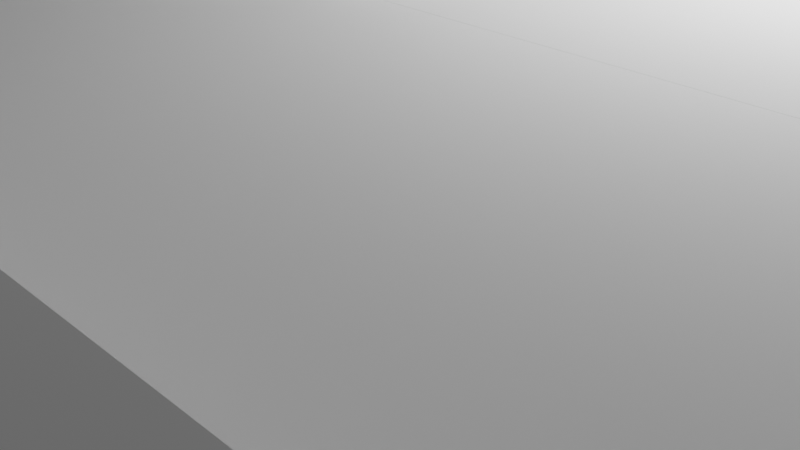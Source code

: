 # Source: M_Batarang.blend  (saved by Blender 2.90.8; exported with 4.5.12 LTS)
import bpy
from mathutils import Matrix  # noqa: F401  (used for matrix-valued properties, if any)

bpy.ops.wm.read_factory_settings(use_empty=True)
scene = bpy.context.scene
scene.name = 'Scene'

# ---- collections
col_collection = bpy.data.collections.new('Collection'); scene.collection.children.link(col_collection)

# ---- materials (node trees are filled in below, after node groups)
mat_material = bpy.data.materials.new('Material')
mat_material.alpha_threshold = 0.0
mat_material.use_transparent_shadow = False
mat_material.line_color = (0.0, 0.0, 0.0, 1.0)

# ---- material node trees
mat_material.use_nodes = True; mat_material.node_tree.nodes.clear()
_N = mat_material.node_tree.nodes; _L = mat_material.node_tree.links
n0 = _N.new('ShaderNodeOutputMaterial'); n0.name = 'Material Output'; n0.location = (300, 300)
n1 = _N.new('ShaderNodeBsdfPrincipled'); n1.name = 'Principled BSDF'; n1.location = (10, 300)
n1.distribution = 'GGX'
n1.subsurface_method = 'BURLEY'
n1.inputs[2].default_value = 0.4
n1.inputs[3].default_value = 1.45
n1.inputs[27].default_value = (0.0, 0.0, 0.0, 1.0)
n1.inputs[28].default_value = 1.0
_L.new(n1.outputs[0], n0.inputs[0])
n0.is_active_output = True

# ---- world
world_world = bpy.data.worlds.new('World'); scene.world = world_world
world_world.use_nodes = True; world_world.node_tree.nodes.clear()
_N = world_world.node_tree.nodes; _L = world_world.node_tree.links
n0 = _N.new('ShaderNodeOutputWorld'); n0.name = 'World Output'; n0.location = (300, 300)
n1 = _N.new('ShaderNodeBackground'); n1.name = 'Background'; n1.location = (10, 300)
n1.inputs[0].default_value = (0.05088, 0.05088, 0.05088, 1.0)
_L.new(n1.outputs[0], n0.inputs[0])
n0.is_active_output = True
world_world.color = (0.05088, 0.05088, 0.05088)
world_world.use_sun_shadow = False
world_world.sun_shadow_jitter_overblur = 0.0

# ---- cameras
cam_camera = bpy.data.cameras.new('Camera')
cam_camera.clip_end = 100.0
cam_camera.ortho_scale = 7.314

# ---- lights
light_light = bpy.data.lights.new('Light', 'POINT')
light_light.transmission_factor = 0.0
light_light.energy = 1000.0
light_light.shadow_soft_size = 0.1
light_light.shadow_maximum_resolution = 0.006
light_light.use_absolute_resolution = True

# ---- meshes
me_cube = bpy.data.meshes.new('Cube')
me_cube.from_pydata([(1.0, 1.0, 1.0), (1.0, 1.0, -1.0), (1.0, -1.0, 1.0), (1.0, -1.0, -1.0), (-1.0, 1.0, 1.0), (-1.0, 1.0, -1.0), (-1.0, -1.0, 1.0), (-1.0, -1.0, -1.0)], [], [(0, 4, 6, 2), (3, 2, 6, 7), (7, 6, 4, 5), (5, 1, 3, 7), (1, 0, 2, 3), (5, 4, 0, 1)])
_uv = me_cube.uv_layers.new(name='UVMap')
_uv.uv.foreach_set('vector', [0.625, 0.5, 0.875, 0.5, 0.875, 0.75, 0.625, 0.75, 0.375, 0.75, 0.625, 0.75, 0.625, 1.0, 0.375, 1.0, 0.375, 0.0, 0.625, 0.0, 0.625, 0.25, 0.375, 0.25, 0.125, 0.5, 0.375, 0.5, 0.375, 0.75, 0.125, 0.75, 0.375, 0.5, 0.625, 0.5, 0.625, 0.75, 0.375, 0.75, 0.375, 0.25, 0.625, 0.25, 0.625, 0.5, 0.375, 0.5])
me_cube.materials.append(mat_material)
me_cube.use_remesh_preserve_volume = False
me_cube.use_remesh_preserve_attributes = False
me_cube.use_mirror_vertex_groups = False
me_cube.update()
me_batarang_3 = bpy.data.meshes.new('Batarang-3')
me_batarang_3.from_pydata([(-10.13, 3.405, 0.0), (-10.06, -2.0, 0.0), (-15.12, 1.663, 0.0), (-10.42, 10.47, 0.0), (8.15, 15.38, 0.0), (-10.13, 8.374, 0.0), (-19.09, 54.74, 0.0), (-17.01, 51.17, 0.0), (-25.13, 32.77, 0.0), (24.94, -2.0, 0.0), (24.33, -1.584, 0.0), (25.0, -1.961, 0.0), (-21.05, 19.83, 0.0), (-23.43, 19.42, 0.0), (-25.11, 68.45, 0.015), (-25.13, 68.49, 0.0), (14.37, -10.07, 0.0), (-10.06, -7.408, 0.0), (16.14, -8.333, 0.0), (18.57, -6.302, 0.0), (9.742, -16.26, 0.0), (8.214, -19.39, 0.0), (-10.06, -12.38, 0.0), (25.06, -2.042, 0.0), (24.4, -2.419, 0.0), (25.0, -2.003, 0.0), (-19.42, -23.94, 1.495), (-19.34, -23.94, 0.0), (-20.99, -23.83, 0.0), (-25.13, 18.98, 0.0), (-22.06, -23.69, 3.0), (-25.06, -22.99, 0.0), (-22.06, -32.77, 3.0), (-20.87, -23.85, 3.0), (-19.57, -23.93, 3.0), (-23.67, 64.63, 0.0), (5.233, 33.89, 0.0), (5.216, 33.12, 0.0), (1.598, 36.21, 0.0), (5.323, -38.65, 0.0), (5.297, -37.89, 0.0), (2.275, -36.95, 3.0), (5.358, -39.42, 0.001), (5.358, -39.42, 0.0), (5.28, -37.12, 0.0), (5.294, 35.42, 0.0), (5.259, 34.65, 0.0), (3.903, 35.66, 0.0), (5.272, -36.36, 0.0), (5.302, -34.09, 2.41e-14), (-22.13, 60.96, 0.0), (-22.53, 61.88, 0.0), (3.967, -39.66, 0.0), (1.662, -40.21, 0.0), (2.912, -38.78, 1.078), (0.498, -37.41, 3.0), (-16.95, -55.17, 0.0), (-19.02, -58.74, 0.0), (-25.06, -49.15, 0.0), (-16.23, -54.06, 0.0), (-15.67, -53.24, 0.0), (-12.78, -49.49, 0.0), (-23.6, -68.64, 0.0), (-25.06, -72.5, 0.0), (-11.45, -43.9, 3.0), (-12.58, -44.93, 3.0), (-10.82, -47.41, 0.0), (-22.47, -65.89, 0.0), (-22.86, -66.82, 0.0), (-23.24, -67.75, 0.0), (-8.097, -45.03, 0.0), (-8.105, -43.12, 1.547), (-6.723, -44.04, 0.0), (-3.066, -38.66, 3.0), (-4.83, -42.87, 0.0), (-3.242, -42.03, 0.0), (-6.573, -40.4, 3.0), (-0.405, -39.76, 1.031), (-0.322, -40.82, 0.0), (-22.13, 54.06, 3.0), (-22.13, 32.77, 3.0), (-21.57, 53.02, 3.0), (-1.53, -38.07, 3.0), (-1.481, -41.26, 0.0), (-19.68, 49.78, 3.0), (-15.17, 43.58, 3.0), (-14.47, 42.79, 3.0), (-9.073, -42.02, 3.0), (-12.65, 40.93, 3.0), (-6.637, 36.4, 3.0), (-14.62, 18.67, 3.0), (-3.13, 34.66, 3.0), (-9.137, 38.02, 3.0), (-15.99, 19.38, 3.0), (-22.06, -64.96, 0.0), (-23.0, -62.05, 2.061), (-11.51, 39.9, 3.0), (-17.63, 19.81, 3.0), (-18.38, 47.79, 3.0), (-16.77, 45.56, 3.0), (-22.06, -58.06, 3.0), (-20.51, -57.93, 1.688), (-19.69, -59.99, 0.0), (-1.594, 34.07, 3.0), (-13.36, 17.58, 3.0), (0.434, 33.41, 3.0), (2.211, 32.95, 3.0), (2.333, 28.17, 3.0), (3.07, 22.11, 3.0), (2.601, 25.23, 3.0), (-12.77, 16.86, 3.0), (-11.98, 15.55, 3.0), (-21.51, -57.02, 3.0), (-10.13, 8.374, 3.0), (-10.13, 3.405, 3.0), (6.99, 10.91, 3.0), (-15.52, -51.01, 1.189), (-16.77, -2.003, 0.0), (20.75, -4.703, 0.0), (-16.71, -49.56, 3.0), (-18.31, -51.79, 3.0), (-19.62, -53.79, 3.0), (-10.74, -16.32, 0.0), (-10.36, -14.48, 0.0), (6.937, -23.03, 0.0), (6.501, -24.68, 0.0), (-11.27, -18.07, 0.0), (-12.26, -20.18, 0.0), (-11.77, -19.25, 0.0), (5.982, -27.24, 0.0), (5.605, -29.89, 0.0), (-16.15, 0.339, 0.0), (11.42, -13.61, 0.0), (-16.09, -4.342, 0.0), (-16.53, -3.525, 0.0), (-15.1, -47.59, 3.0), (-23.31, 63.74, 0.0), (-25.05, -72.46, 0.015), (-22.92, 62.81, 0.0), (-14.4, -46.8, 3.0), (-19.75, 55.99, 0.0), (-15.74, 49.24, 0.0), (-16.29, 50.05, 0.0), (-24.14, -67.47, 0.921), (-10.89, 43.4, 0.0), (-8.161, 41.03, 0.0), (-15.06, -5.666, 0.0), (8.454, 8.533, 3.0), (-10.06, -2.0, 3.0), (10.32, 6.037, 3.0), (6.041, 12.78, 3.0), (3.644, 19.47, 3.0), (3.384, 20.55, 3.0), (4.467, 16.68, 3.0), (-10.61, 11.48, 3.0), (-16.59, -0.478, 0.0), (-20.16, -7.408, 0.0), (-15.51, 19.18, 3.0), (-16.76, -0.929, 0.0), (-16.88, -1.548, 0.0), (-14.21, 18.37, 3.0), (-11.3, 13.96, 3.0), (-16.69, -3.074, 0.0), (-16.82, -2.455, 0.0), (-16.84, -2.0, 0.0), (-19.64, 19.93, 3.0), (-22.13, 19.69, 3.0), (-20.93, 19.85, 3.0), (-14.31, -22.5, 0.0), (-15.1, -23.0, 0.0), (-10.93, 12.81, 3.0), (-13.08, -21.33, 0.0), (-20.22, 3.405, 3.0), (-15.12, 1.663, 3.0), (-23.37, -23.42, 0.0), (-10.8, 12.32, 4.269e-14), (-11.34, 14.07, 0.0), (-11.83, 15.24, 0.0), (-12.32, 16.17, 0.0), (-20.22, 3.405, 0.0), (-0.386, 36.81, 0.0), (-13.14, 17.32, 0.0), (-1.545, 37.25, 0.0), (-3.306, 38.03, 0.0), (-15.17, 19.0, 0.0), (-4.894, 38.87, 0.0), (5.238, 30.09, 0.0), (5.208, 32.36, 0.0), (-6.787, 40.04, 0.0), (-16.52, 19.56, 0.0), (-14.38, 18.5, 0.0), (-12.85, 45.49, 0.0), (-15.95, 0.649, 3.0), (6.873, 19.03, 0.0), (5.918, 23.24, 0.0), (6.437, 20.68, 0.0), (5.541, 25.88, 0.0), (22.55, -2.0, 1.311), (25.0, -1.962, 0.002), (20.69, 0.7, 0.0), (25.0, -2.003, 0.001903), (22.61, -2.003, 1.311), (25.06, -2.041, 0.002), (18.51, 2.299, 0.0), (25.0, -2.003, 0.001809), (11.36, 9.611, 0.0), (14.31, 6.072, 0.0), (16.08, 4.33, 0.0), (9.678, 12.26, 0.0), (24.94, -2.0, 0.001903), (24.94, -2.0, 0.001809), (-18.55, 19.91, 0.0), (-19.41, 19.94, 0.0), (-17.12, 19.71, 0.0), (0.0, -2.003, 3.0), (19.98, -2.003, 2.684), (19.48, -2.003, 2.947), (19.39, -2.003, 3.0), (7.137, -18.99, 1.148), (7.054, -14.92, 3.0), (6.105, -16.78, 3.0), (8.783, -14.92, 1.5), (8.518, -12.54, 3.0), (-10.06, -12.38, 3.0), (-10.06, -7.408, 3.0), (-16.69, -0.716, 0.99), (-18.49, -23.91, 0.0), (-17.05, -23.72, 0.0), (-16.46, -23.56, 0.0), (-16.5, -0.269, 0.75), (-16.59, -0.478, 3.0), (-20.16, -7.408, 3.0), (-16.83, -1.232, 1.371), (-16.88, -1.492, 3.0), (-16.89, -2.0, 2.893), (-16.89, -2.0, 0.5811), (-16.91, -1.877, 0.656), (-16.9, -2.0, 0.6986), (-15.89, -4.652, 3.0), (-15.06, -5.666, 3.0), (14.68, 1.579, 3.0), (12.86, 3.249, 3.0), (3.708, -23.48, 3.0), (4.531, -20.68, 3.0), (-10.87, -16.81, 3.0), (-16.84, -2.126, 0.656), (-16.82, -2.003, 0.5811), (-16.77, -2.771, 1.371), (-16.89, -2.0, 3.0), (-16.84, -2.003, 0.6986), (-16.62, -3.287, 0.99), (-16.53, -3.525, 3.0), (-16.82, -2.511, 3.0), (-16.9, -2.0, 2.285), (-16.83, -2.003, 3.0), (-15.92, -23.38, 3.0), (-17.57, -23.81, 3.0), (-14.14, -22.38, 3.0), (-13.29, -21.59, 3.0), (2.397, -32.17, 3.0), (2.665, -29.23, 3.0), (-11.91, -19.55, 3.0), (-12.71, -20.86, 3.0), (3.134, -26.12, 3.0), (3.448, -24.55, 3.0), (-14.55, -22.68, 3.0), (10.38, -10.04, 3.0), (12.93, -7.252, 3.0), (11.4, -8.852, 3.0), (14.75, -5.582, 3.0), (17.48, -0.684, 3.0), (19.33, -2.0, 3.0), (11.34, 4.849, 3.0), (17.55, -3.319, 3.0), (-10.55, -15.49, 3.0), (-15.59, 47.01, 1.189), (-11.23, -17.96, 3.0), (-8.169, 39.11, 1.547), (-0.469, 35.75, 1.031), (19.91, -2.0, 2.684), (-23.07, 58.05, 2.061), (19.42, -2.0, 2.947), (-15.44, -23.18, 3.0), (-16.44, -3.734, 0.75), (-16.84, -2.003, 2.285), (-16.83, -2.003, 2.893), (5.294, 35.42, 0.001), (2.848, 34.78, 1.078), (-24.21, 63.47, 0.921), (-14.34, -22.52, 1.497), (-20.57, 53.93, 1.688), (-12.92, -21.14, 1.498), (-18.38, -23.9, 1.496), (7.073, 14.98, 1.148), (8.719, 10.91, 1.5), (-14.4, 18.52, 1.497), (-12.99, 17.14, 1.498), (-19.48, 19.93, 1.495), (-18.44, 19.9, 1.496), (-6.627, 4.408, 4.037), (-6.627, 2.601, 4.037), (-1.067, -1.907, 4.037), (-6.627, -6.394, 4.037), (-6.627, -8.221, 4.037), (6.916, -8.221, 4.037), (6.916, -6.275, 4.037), (-3.629, -6.275, 4.037), (-3.629, -6.235, 4.037), (1.614, -2.065, 4.037), (1.614, -1.748, 4.037), (-3.629, 2.422, 4.037), (-3.629, 2.462, 4.037), (6.916, 2.462, 4.037), (6.916, 4.408, 4.037), (-6.627, 4.408, 4.037), (-6.627, 2.601, 4.037), (-1.067, -1.907, 4.037), (-6.627, -6.394, 4.037), (-6.627, -8.221, 4.037), (6.916, -8.221, 4.037), (6.916, -6.275, 4.037), (-3.629, -6.275, 4.037), (-3.629, -6.235, 4.037), (1.614, -2.065, 4.037), (1.614, -1.748, 4.037), (-3.629, 2.422, 4.037), (-3.629, 2.462, 4.037), (6.916, 2.462, 4.037), (6.916, 4.408, 4.037), (-6.627, 4.408, 2.077), (-6.627, 2.601, 2.077), (-1.067, -1.907, 2.077), (-6.627, -6.394, 2.077), (-6.627, -8.221, 2.077), (6.916, -8.221, 2.077), (6.916, -6.275, 2.077), (-3.629, -6.275, 2.077), (-3.629, -6.235, 2.077), (1.614, -2.065, 2.077), (1.614, -1.748, 2.077), (-3.629, 2.422, 2.077), (-3.629, 2.462, 2.077), (6.916, 2.462, 2.077), (6.916, 4.408, 2.077)], [], [(0, 1, 2), (3, 4, 5), (6, 7, 8), (9, 10, 11), (12, 13, 8), (8, 14, 15), (16, 17, 18), (18, 17, 19), (20, 21, 22), (22, 17, 20), (23, 24, 25), (26, 27, 28), (29, 14, 8), (30, 31, 32), (33, 34, 28), (15, 35, 8), (36, 37, 38), (39, 40, 41), (41, 42, 39), (42, 43, 39), (41, 43, 42), (41, 40, 44), (45, 46, 47), (41, 44, 48), (49, 41, 48), (46, 36, 47), (47, 36, 38), (50, 8, 51), (52, 43, 41), (53, 52, 54), (41, 55, 53), (54, 52, 41), (41, 53, 54), (56, 57, 58), (56, 58, 59), (60, 58, 61), (62, 63, 58), (64, 65, 66), (67, 68, 58), (69, 58, 68), (62, 58, 69), (70, 64, 66), (71, 70, 72), (73, 74, 75), (73, 76, 74), (73, 75, 77), (77, 78, 53), (79, 80, 81), (82, 73, 77), (77, 75, 83), (77, 83, 78), (84, 81, 80), (53, 82, 77), (55, 82, 53), (72, 74, 76), (76, 71, 72), (71, 64, 70), (85, 80, 86), (76, 87, 71), (86, 80, 88), (71, 87, 64), (89, 90, 91), (92, 93, 89), (67, 94, 95), (88, 80, 96), (80, 97, 96), (80, 98, 84), (98, 80, 99), (85, 99, 80), (100, 95, 101), (102, 57, 101), (103, 104, 105), (106, 105, 107), (95, 94, 102), (95, 102, 101), (108, 109, 110), (107, 105, 104), (110, 111, 108), (101, 112, 100), (91, 104, 103), (113, 114, 115), (1, 10, 9), (116, 59, 60), (25, 24, 117), (24, 118, 117), (118, 19, 117), (59, 119, 120), (116, 119, 59), (121, 112, 101), (32, 31, 100), (59, 120, 56), (122, 123, 21), (124, 122, 21), (125, 126, 124), (121, 101, 57), (127, 128, 129), (56, 120, 121), (57, 56, 121), (130, 127, 129), (131, 2, 1), (16, 132, 17), (133, 134, 17), (135, 119, 116), (116, 60, 61), (136, 8, 35), (135, 116, 61), (63, 137, 58), (51, 8, 138), (135, 61, 139), (136, 138, 8), (140, 8, 50), (6, 8, 140), (139, 61, 65), (61, 66, 65), (141, 8, 142), (95, 143, 68), (95, 68, 67), (143, 137, 69), (62, 69, 137), (137, 63, 62), (143, 69, 68), (7, 142, 8), (144, 145, 8), (146, 133, 17), (147, 115, 114), (117, 19, 17), (132, 20, 17), (114, 148, 147), (149, 147, 148), (150, 113, 115), (151, 152, 111), (153, 154, 150), (152, 108, 111), (131, 1, 155), (17, 156, 146), (157, 89, 93), (90, 89, 157), (158, 1, 159), (160, 91, 90), (104, 91, 160), (111, 161, 151), (107, 104, 109), (110, 109, 104), (93, 92, 97), (162, 163, 17), (164, 159, 1), (158, 155, 1), (165, 97, 80), (117, 17, 163), (134, 162, 17), (80, 166, 167), (167, 165, 80), (92, 96, 97), (168, 75, 169), (153, 151, 170), (154, 153, 170), (171, 83, 168), (161, 170, 151), (75, 74, 169), (114, 172, 173), (125, 129, 128), (128, 126, 125), (122, 124, 126), (123, 22, 21), (127, 130, 171), (31, 174, 58), (113, 150, 154), (173, 148, 114), (175, 154, 170), (170, 176, 175), (161, 177, 176), (177, 111, 178), (172, 114, 179), (2, 172, 179), (180, 181, 182), (175, 3, 154), (0, 179, 114), (183, 184, 185), (173, 172, 2), (186, 181, 187), (154, 5, 113), (188, 189, 145), (185, 184, 188), (182, 190, 183), (3, 5, 154), (173, 2, 131), (191, 8, 141), (173, 131, 192), (175, 176, 193), (5, 0, 113), (114, 113, 0), (193, 4, 175), (177, 178, 194), (194, 195, 177), (176, 177, 195), (195, 193, 176), (196, 194, 178), (10, 197, 198), (10, 1, 199), (11, 10, 198), (200, 201, 202), (199, 1, 203), (204, 200, 202), (205, 206, 1), (207, 1, 206), (203, 1, 207), (208, 205, 0), (1, 0, 205), (3, 175, 4), (4, 208, 5), (0, 5, 208), (204, 201, 200), (202, 23, 25), (202, 25, 204), (209, 198, 197), (189, 188, 184), (180, 38, 181), (198, 209, 210), (209, 197, 210), (11, 198, 9), (210, 9, 198), (9, 210, 197), (211, 212, 145), (13, 29, 8), (213, 211, 145), (189, 213, 145), (117, 214, 25), (8, 145, 212), (204, 25, 201), (38, 187, 181), (12, 8, 212), (24, 215, 118), (191, 144, 8), (216, 217, 118), (184, 183, 190), (20, 218, 21), (219, 220, 20), (190, 182, 181), (20, 220, 218), (2, 179, 0), (219, 20, 221), (178, 181, 196), (186, 196, 181), (37, 187, 38), (222, 219, 221), (17, 22, 223), (224, 17, 223), (28, 27, 58), (74, 72, 169), (174, 28, 58), (158, 225, 155), (226, 66, 27), (227, 228, 70), (49, 171, 130), (43, 52, 39), (229, 155, 225), (52, 53, 40), (40, 39, 52), (221, 20, 132), (229, 225, 230), (44, 40, 53), (229, 131, 155), (17, 224, 156), (146, 156, 231), (53, 171, 48), (48, 171, 49), (44, 53, 48), (58, 27, 61), (83, 171, 78), (72, 70, 228), (225, 159, 232), (233, 230, 225), (78, 171, 53), (232, 233, 225), (226, 227, 70), (75, 168, 83), (61, 27, 66), (228, 169, 72), (70, 66, 226), (232, 234, 233), (102, 94, 58), (159, 225, 158), (67, 58, 94), (164, 235, 159), (236, 159, 235), (232, 159, 236), (57, 102, 58), (235, 237, 236), (59, 58, 60), (173, 192, 148), (214, 238, 239), (214, 239, 224), (240, 241, 148), (242, 243, 244), (220, 219, 223), (245, 246, 163), (117, 163, 246), (163, 247, 245), (248, 148, 233), (249, 246, 245), (250, 251, 252), (252, 247, 250), (230, 233, 148), (234, 232, 253), (236, 237, 253), (214, 254, 252), (252, 251, 214), (238, 214, 251), (233, 234, 248), (1, 148, 253), (255, 256, 87), (257, 73, 258), (259, 260, 258), (261, 262, 263), (214, 224, 222), (263, 264, 261), (260, 263, 262), (262, 258, 260), (265, 73, 257), (266, 214, 222), (267, 214, 268), (266, 268, 214), (269, 214, 267), (148, 270, 240), (148, 271, 270), (272, 149, 148), (241, 272, 148), (273, 214, 269), (273, 217, 214), (219, 222, 224), (224, 223, 219), (223, 274, 220), (243, 220, 274), (191, 141, 275), (274, 244, 243), (191, 275, 85), (230, 148, 192), (191, 85, 86), (88, 191, 86), (144, 191, 88), (144, 88, 96), (145, 144, 96), (264, 242, 261), (276, 261, 242), (231, 224, 239), (188, 145, 277), (244, 276, 242), (183, 185, 91), (222, 221, 132), (185, 89, 91), (267, 268, 16), (278, 183, 91), (269, 267, 18), (182, 183, 278), (18, 267, 16), (19, 118, 273), (19, 273, 269), (278, 91, 103), (269, 18, 19), (16, 268, 132), (180, 182, 278), (266, 222, 132), (268, 266, 132), (202, 24, 23), (215, 24, 201), (202, 201, 24), (89, 185, 188), (216, 118, 215), (188, 277, 89), (279, 1, 197), (89, 277, 92), (197, 10, 279), (145, 96, 277), (96, 92, 277), (99, 142, 98), (7, 98, 142), (84, 98, 7), (99, 85, 275), (201, 25, 214), (80, 280, 29), (273, 118, 217), (279, 10, 199), (106, 107, 186), (196, 186, 107), (270, 271, 199), (196, 107, 109), (270, 199, 203), (194, 196, 109), (153, 195, 151), (193, 195, 153), (9, 197, 1), (279, 281, 1), (281, 271, 1), (4, 193, 153), (281, 199, 271), (152, 151, 195), (148, 1, 271), (152, 195, 194), (216, 215, 214), (215, 201, 214), (217, 216, 214), (33, 30, 32), (259, 41, 49), (49, 130, 259), (260, 259, 130), (218, 243, 21), (260, 130, 129), (33, 32, 34), (32, 87, 256), (255, 76, 282), (282, 76, 265), (34, 32, 256), (259, 55, 41), (243, 218, 220), (125, 243, 242), (125, 124, 243), (259, 258, 55), (82, 55, 258), (243, 124, 21), (139, 32, 135), (125, 242, 264), (65, 32, 139), (129, 125, 264), (129, 264, 263), (260, 129, 263), (131, 229, 192), (229, 230, 192), (64, 32, 65), (244, 274, 122), (82, 258, 73), (73, 265, 76), (22, 123, 274), (274, 123, 122), (133, 238, 283), (119, 135, 32), (87, 32, 64), (76, 255, 87), (231, 156, 224), (231, 239, 146), (274, 223, 22), (133, 146, 239), (100, 112, 32), (121, 32, 112), (133, 239, 238), (120, 32, 121), (248, 234, 148), (234, 253, 148), (119, 32, 120), (284, 245, 247), (285, 284, 247), (14, 35, 15), (236, 253, 232), (106, 36, 46), (286, 106, 46), (164, 1, 235), (46, 45, 286), (45, 106, 286), (37, 36, 106), (284, 249, 245), (163, 250, 247), (235, 1, 237), (253, 237, 1), (38, 180, 278), (103, 38, 278), (284, 214, 249), (249, 214, 246), (254, 214, 285), (103, 105, 38), (254, 285, 252), (45, 47, 106), (47, 38, 287), (247, 252, 285), (38, 105, 106), (250, 162, 134), (106, 47, 287), (163, 162, 250), (287, 38, 106), (288, 280, 138), (283, 238, 251), (51, 138, 280), (250, 134, 283), (51, 280, 50), (251, 250, 283), (136, 14, 288), (134, 133, 283), (35, 14, 136), (117, 246, 214), (285, 214, 284), (136, 288, 138), (289, 255, 282), (50, 280, 140), (290, 280, 79), (6, 140, 290), (265, 289, 282), (168, 169, 289), (290, 140, 280), (289, 265, 257), (258, 289, 257), (168, 289, 258), (291, 168, 258), (168, 291, 171), (84, 6, 290), (171, 291, 127), (290, 79, 81), (291, 258, 262), (127, 291, 262), (127, 262, 261), (128, 261, 276), (126, 276, 244), (29, 288, 14), (126, 244, 122), (128, 276, 126), (127, 261, 128), (84, 7, 6), (137, 31, 58), (95, 100, 31), (31, 137, 143), (288, 29, 280), (31, 143, 95), (80, 79, 280), (256, 26, 34), (142, 275, 141), (26, 256, 292), (81, 84, 290), (226, 27, 26), (227, 292, 256), (142, 99, 275), (227, 226, 292), (152, 194, 108), (292, 226, 26), (108, 194, 109), (187, 37, 106), (255, 227, 256), (187, 106, 186), (227, 255, 228), (174, 31, 30), (4, 153, 293), (28, 174, 30), (281, 279, 199), (28, 30, 33), (289, 228, 255), (289, 169, 228), (28, 34, 26), (293, 208, 4), (150, 115, 208), (293, 150, 208), (208, 115, 294), (294, 115, 147), (205, 208, 294), (205, 294, 147), (205, 147, 149), (206, 272, 241), (241, 240, 207), (206, 241, 207), (240, 270, 203), (207, 240, 203), (205, 272, 206), (205, 149, 272), (150, 293, 153), (157, 93, 295), (90, 157, 295), (160, 90, 295), (295, 104, 160), (104, 295, 190), (104, 190, 296), (190, 181, 296), (184, 190, 295), (296, 181, 178), (110, 104, 296), (178, 110, 296), (297, 97, 165), (97, 297, 298), (298, 297, 211), (212, 211, 297), (97, 298, 213), (211, 213, 298), (213, 93, 97), (213, 189, 93), (29, 13, 166), (166, 13, 12), (295, 93, 189), (189, 184, 295), (165, 12, 297), (12, 212, 297), (166, 80, 29), (12, 165, 167), (12, 167, 166), (111, 110, 178), (161, 111, 177), (170, 161, 176), (304, 303, 302), (304, 302, 306), (306, 302, 307), (307, 302, 301), (301, 300, 299), (301, 299, 310), (310, 299, 311), (311, 299, 313), (304, 306, 305), (308, 307, 301), (301, 310, 309), (312, 311, 313), (308, 301, 309), (320, 321, 336, 335), (323, 324, 339, 338), (314, 315, 330, 329), (319, 320, 335, 334), (327, 328, 343, 342), (328, 314, 329, 343), (317, 318, 333, 332), (326, 327, 342, 341), (315, 316, 331, 330), (324, 325, 340, 339), (316, 317, 332, 331), (318, 319, 334, 333), (325, 326, 341, 340), (299, 300, 315, 314), (308, 309, 324, 323), (305, 306, 321, 320), (306, 307, 322, 321), (307, 308, 323, 322), (310, 311, 326, 325), (303, 304, 319, 318), (301, 302, 317, 316), (309, 310, 325, 324), (300, 301, 316, 315), (311, 312, 327, 326), (302, 303, 318, 317), (313, 299, 314, 328), (312, 313, 328, 327), (304, 305, 320, 319), (334, 332, 333), (334, 336, 332), (336, 337, 332), (337, 331, 332), (331, 329, 330), (331, 340, 329), (340, 341, 329), (341, 343, 329), (334, 335, 336), (338, 331, 337), (331, 339, 340), (342, 343, 341), (338, 339, 331), (321, 322, 337, 336), (322, 323, 338, 337)])
_uv = me_batarang_3.uv_layers.new(name='UVMap')
_uv.uv.foreach_set('vector', [0.0, 0.0, 0.0, 0.0, 0.0, 0.0, 0.0, 0.0, 0.0, 0.0, 0.0, 0.0, 0.0, 0.0, 0.0, 0.0, 0.0, 0.0, 0.0, 0.0, 0.0, 0.0, 0.0, 0.0, 0.0, 0.0, 0.0, 0.0, 0.0, 0.0, 0.0, 0.0, 0.0, 0.0, 0.0, 0.0, 0.0, 0.0, 0.0, 0.0, 0.0, 0.0, 0.0, 0.0, 0.0, 0.0, 0.0, 0.0, 0.0, 0.0, 0.0, 0.0, 0.0, 0.0, 0.0, 0.0, 0.0, 0.0, 0.0, 0.0, 0.0, 0.0, 0.0, 0.0, 0.0, 0.0, 0.0, 0.0, 0.0, 0.0, 0.0, 0.0, 0.0, 0.0, 0.0, 0.0, 0.0, 0.0, 0.0, 0.0, 0.0, 0.0, 0.0, 0.0, 0.0, 0.0, 0.0, 0.0, 0.0, 0.0, 0.0, 0.0, 0.0, 0.0, 0.0, 0.0, 0.0, 0.0, 0.0, 0.0, 0.0, 0.0, 0.0, 0.0, 0.0, 0.0, 0.0, 0.0, 0.0, 0.0, 0.0, 0.0, 0.0, 0.0, 0.0, 0.0, 0.0, 0.0, 0.0, 0.0, 0.0, 0.0, 0.0, 0.0, 0.0, 0.0, 0.0, 0.0, 0.0, 0.0, 0.0, 0.0, 0.0, 0.0, 0.0, 0.0, 0.0, 0.0, 0.0, 0.0, 0.0, 0.0, 0.0, 0.0, 0.0, 0.0, 0.0, 0.0, 0.0, 0.0, 0.0, 0.0, 0.0, 0.0, 0.0, 0.0, 0.0, 0.0, 0.0, 0.0, 0.0, 0.0, 0.0, 0.0, 0.0, 0.0, 0.0, 0.0, 0.0, 0.0, 0.0, 0.0, 0.0, 0.0, 0.0, 0.0, 0.0, 0.0, 0.0, 0.0, 0.0, 0.0, 0.0, 0.0, 0.0, 0.0, 0.0, 0.0, 0.0, 0.0, 0.0, 0.0, 0.0, 0.0, 0.0, 0.0, 0.0, 0.0, 0.0, 0.0, 0.0, 0.0, 0.0, 0.0, 0.0, 0.0, 0.0, 0.0, 0.0, 0.0, 0.0, 0.0, 0.0, 0.0, 0.0, 0.0, 0.0, 0.0, 0.0, 0.0, 0.0, 0.0, 0.0, 0.0, 0.0, 0.0, 0.0, 0.0, 0.0, 0.0, 0.0, 0.0, 0.0, 0.0, 0.0, 0.0, 0.0, 0.0, 0.0, 0.0, 0.0, 0.0, 0.0, 0.0, 0.0, 0.0, 0.0, 0.0, 0.0, 0.0, 0.0, 0.0, 0.0, 0.0, 0.0, 0.0, 0.0, 0.0, 0.0, 0.0, 0.0, 0.0, 0.0, 0.0, 0.0, 0.0, 0.0, 0.0, 0.0, 0.0, 0.0, 0.0, 0.0, 0.0, 0.0, 0.0, 0.0, 0.0, 0.0, 0.0, 0.0, 0.0, 0.0, 0.0, 0.0, 0.0, 0.0, 0.0, 0.0, 0.0, 0.0, 0.0, 0.0, 0.0, 0.0, 0.0, 0.0, 0.0, 0.0, 0.0, 0.0, 0.0, 0.0, 0.0, 0.0, 0.0, 0.0, 0.0, 0.0, 0.0, 0.0, 0.0, 0.0, 0.0, 0.0, 0.0, 0.0, 0.0, 0.0, 0.0, 0.0, 0.0, 0.0, 0.0, 0.0, 0.0, 0.0, 0.0, 0.0, 0.0, 0.0, 0.0, 0.0, 0.0, 0.0, 0.0, 0.0, 0.0, 0.0, 0.0, 0.0, 0.0, 0.0, 0.0, 0.0, 0.0, 0.0, 0.0, 0.0, 0.0, 0.0, 0.0, 0.0, 0.0, 0.0, 0.0, 0.0, 0.0, 0.0, 0.0, 0.0, 0.0, 0.0, 0.0, 0.0, 0.0, 0.0, 0.0, 0.0, 0.0, 0.0, 0.0, 0.0, 0.0, 0.0, 0.0, 0.0, 0.0, 0.0, 0.0, 0.0, 0.0, 0.0, 0.0, 0.0, 0.0, 0.0, 0.0, 0.0, 0.0, 0.0, 0.0, 0.0, 0.0, 0.0, 0.0, 0.0, 0.0, 0.0, 0.0, 0.0, 0.0, 0.0, 0.0, 0.0, 0.0, 0.0, 0.0, 0.0, 0.0, 0.0, 0.0, 0.0, 0.0, 0.0, 0.0, 0.0, 0.0, 0.0, 0.0, 0.0, 0.0, 0.0, 0.0, 0.0, 0.0, 0.0, 0.0, 0.0, 0.0, 0.0, 0.0, 0.0, 0.0, 0.0, 0.0, 0.0, 0.0, 0.0, 0.0, 0.0, 0.0, 0.0, 0.0, 0.0, 0.0, 0.0, 0.0, 0.0, 0.0, 0.0, 0.0, 0.0, 0.0, 0.0, 0.0, 0.0, 0.0, 0.0, 0.0, 0.0, 0.0, 0.0, 0.0, 0.0, 0.0, 0.0, 0.0, 0.0, 0.0, 0.0, 0.0, 0.0, 0.0, 0.0, 0.0, 0.0, 0.0, 0.0, 0.0, 0.0, 0.0, 0.0, 0.0, 0.0, 0.0, 0.0, 0.0, 0.0, 0.0, 0.0, 0.0, 0.0, 0.0, 0.0, 0.0, 0.0, 0.0, 0.0, 0.0, 0.0, 0.0, 0.0, 0.0, 0.0, 0.0, 0.0, 0.0, 0.0, 0.0, 0.0, 0.0, 0.0, 0.0, 0.0, 0.0, 0.0, 0.0, 0.0, 0.0, 0.0, 0.0, 0.0, 0.0, 0.0, 0.0, 0.0, 0.0, 0.0, 0.0, 0.0, 0.0, 0.0, 0.0, 0.0, 0.0, 0.0, 0.0, 0.0, 0.0, 0.0, 0.0, 0.0, 0.0, 0.0, 0.0, 0.0, 0.0, 0.0, 0.0, 0.0, 0.0, 0.0, 0.0, 0.0, 0.0, 0.0, 0.0, 0.0, 0.0, 0.0, 0.0, 0.0, 0.0, 0.0, 0.0, 0.0, 0.0, 0.0, 0.0, 0.0, 0.0, 0.0, 0.0, 0.0, 0.0, 0.0, 0.0, 0.0, 0.0, 0.0, 0.0, 0.0, 0.0, 0.0, 0.0, 0.0, 0.0, 0.0, 0.0, 0.0, 0.0, 0.0, 0.0, 0.0, 0.0, 0.0, 0.0, 0.0, 0.0, 0.0, 0.0, 0.0, 0.0, 0.0, 0.0, 0.0, 0.0, 0.0, 0.0, 0.0, 0.0, 0.0, 0.0, 0.0, 0.0, 0.0, 0.0, 0.0, 0.0, 0.0, 0.0, 0.0, 0.0, 0.0, 0.0, 0.0, 0.0, 0.0, 0.0, 0.0, 0.0, 0.0, 0.0, 0.0, 0.0, 0.0, 0.0, 0.0, 0.0, 0.0, 0.0, 0.0, 0.0, 0.0, 0.0, 0.0, 0.0, 0.0, 0.0, 0.0, 0.0, 0.0, 0.0, 0.0, 0.0, 0.0, 0.0, 0.0, 0.0, 0.0, 0.0, 0.0, 0.0, 0.0, 0.0, 0.0, 0.0, 0.0, 0.0, 0.0, 0.0, 0.0, 0.0, 0.0, 0.0, 0.0, 0.0, 0.0, 0.0, 0.0, 0.0, 0.0, 0.0, 0.0, 0.0, 0.0, 0.0, 0.0, 0.0, 0.0, 0.0, 0.0, 0.0, 0.0, 0.0, 0.0, 0.0, 0.0, 0.0, 0.0, 0.0, 0.0, 0.0, 0.0, 0.0, 0.0, 0.0, 0.0, 0.0, 0.0, 0.0, 0.0, 0.0, 0.0, 0.0, 0.0, 0.0, 0.0, 0.0, 0.0, 0.0, 0.0, 0.0, 0.0, 0.0, 0.0, 0.0, 0.0, 0.0, 0.0, 0.0, 0.0, 0.0, 0.0, 0.0, 0.0, 0.0, 0.0, 0.0, 0.0, 0.0, 0.0, 0.0, 0.0, 0.0, 0.0, 0.0, 0.0, 0.0, 0.0, 0.0, 0.0, 0.0, 0.0, 0.0, 0.0, 0.0, 0.0, 0.0, 0.0, 0.0, 0.0, 0.0, 0.0, 0.0, 0.0, 0.0, 0.0, 0.0, 0.0, 0.0, 0.0, 0.0, 0.0, 0.0, 0.0, 0.0, 0.0, 0.0, 0.0, 0.0, 0.0, 0.0, 0.0, 0.0, 0.0, 0.0, 0.0, 0.0, 0.0, 0.0, 0.0, 0.0, 0.0, 0.0, 0.0, 0.0, 0.0, 0.0, 0.0, 0.0, 0.0, 0.0, 0.0, 0.0, 0.0, 0.0, 0.0, 0.0, 0.0, 0.0, 0.0, 0.0, 0.0, 0.0, 0.0, 0.0, 0.0, 0.0, 0.0, 0.0, 0.0, 0.0, 0.0, 0.0, 0.0, 0.0, 0.0, 0.0, 0.0, 0.0, 0.0, 0.0, 0.0, 0.0, 0.0, 0.0, 0.0, 0.0, 0.0, 0.0, 0.0, 0.0, 0.0, 0.0, 0.0, 0.0, 0.0, 0.0, 0.0, 0.0, 0.0, 0.0, 0.0, 0.0, 0.0, 0.0, 0.0, 0.0, 0.0, 0.0, 0.0, 0.0, 0.0, 0.0, 0.0, 0.0, 0.0, 0.0, 0.0, 0.0, 0.0, 0.0, 0.0, 0.0, 0.0, 0.0, 0.0, 0.0, 0.0, 0.0, 0.0, 0.0, 0.0, 0.0, 0.0, 0.0, 0.0, 0.0, 0.0, 0.0, 0.0, 0.0, 0.0, 0.0, 0.0, 0.0, 0.0, 0.0, 0.0, 0.0, 0.0, 0.0, 0.0, 0.0, 0.0, 0.0, 0.0, 0.0, 0.0, 0.0, 0.0, 0.0, 0.0, 0.0, 0.0, 0.0, 0.0, 0.0, 0.0, 0.0, 0.0, 0.0, 0.0, 0.0, 0.0, 0.0, 0.0, 0.0, 0.0, 0.0, 0.0, 0.0, 0.0, 0.0, 0.0, 0.0, 0.0, 0.0, 0.0, 0.0, 0.0, 0.0, 0.0, 0.0, 0.0, 0.0, 0.0, 0.0, 0.0, 0.0, 0.0, 0.0, 0.0, 0.0, 0.0, 0.0, 0.0, 0.0, 0.0, 0.0, 0.0, 0.0, 0.0, 0.0, 0.0, 0.0, 0.0, 0.0, 0.0, 0.0, 0.0, 0.0, 0.0, 0.0, 0.0, 0.0, 0.0, 0.0, 0.0, 0.0, 0.0, 0.0, 0.0, 0.0, 0.0, 0.0, 0.0, 0.0, 0.0, 0.0, 0.0, 0.0, 0.0, 0.0, 0.0, 0.0, 0.0, 0.0, 0.0, 0.0, 0.0, 0.0, 0.0, 0.0, 0.0, 0.0, 0.0, 0.0, 0.0, 0.0, 0.0, 0.0, 0.0, 0.0, 0.0, 0.0, 0.0, 0.0, 0.0, 0.0, 0.0, 0.0, 0.0, 0.0, 0.0, 0.0, 0.0, 0.0, 0.0, 0.0, 0.0, 0.0, 0.0, 0.0, 0.0, 0.0, 0.0, 0.0, 0.0, 0.0, 0.0, 0.0, 0.0, 0.0, 0.0, 0.0, 0.0, 0.0, 0.0, 0.0, 0.0, 0.0, 0.0, 0.0, 0.0, 0.0, 0.0, 0.0, 0.0, 0.0, 0.0, 0.0, 0.0, 0.0, 0.0, 0.0, 0.0, 0.0, 0.0, 0.0, 0.0, 0.0, 0.0, 0.0, 0.0, 0.0, 0.0, 0.0, 0.0, 0.0, 0.0, 0.0, 0.0, 0.0, 0.0, 0.0, 0.0, 0.0, 0.0, 0.0, 0.0, 0.0, 0.0, 0.0, 0.0, 0.0, 0.0, 0.0, 0.0, 0.0, 0.0, 0.0, 0.0, 0.0, 0.0, 0.0, 0.0, 0.0, 0.0, 0.0, 0.0, 0.0, 0.0, 0.0, 0.0, 0.0, 0.0, 0.0, 0.0, 0.0, 0.0, 0.0, 0.0, 0.0, 0.0, 0.0, 0.0, 0.0, 0.0, 0.0, 0.0, 0.0, 0.0, 0.0, 0.0, 0.0, 0.0, 0.0, 0.0, 0.0, 0.0, 0.0, 0.0, 0.0, 0.0, 0.0, 0.0, 0.0, 0.0, 0.0, 0.0, 0.0, 0.0, 0.0, 0.0, 0.0, 0.0, 0.0, 0.0, 0.0, 0.0, 0.0, 0.0, 0.0, 0.0, 0.0, 0.0, 0.0, 0.0, 0.0, 0.0, 0.0, 0.0, 0.0, 0.0, 0.0, 0.0, 0.0, 0.0, 0.0, 0.0, 0.0, 0.0, 0.0, 0.0, 0.0, 0.0, 0.0, 0.0, 0.0, 0.0, 0.0, 0.0, 0.0, 0.0, 0.0, 0.0, 0.0, 0.0, 0.0, 0.0, 0.0, 0.0, 0.0, 0.0, 0.0, 0.0, 0.0, 0.0, 0.0, 0.0, 0.0, 0.0, 0.0, 0.0, 0.0, 0.0, 0.0, 0.0, 0.0, 0.0, 0.0, 0.0, 0.0, 0.0, 0.0, 0.0, 0.0, 0.0, 0.0, 0.0, 0.0, 0.0, 0.0, 0.0, 0.0, 0.0, 0.0, 0.0, 0.0, 0.0, 0.0, 0.0, 0.0, 0.0, 0.0, 0.0, 0.0, 0.0, 0.0, 0.0, 0.0, 0.0, 0.0, 0.0, 0.0, 0.0, 0.0, 0.0, 0.0, 0.0, 0.0, 0.0, 0.0, 0.0, 0.0, 0.0, 0.0, 0.0, 0.0, 0.0, 0.0, 0.0, 0.0, 0.0, 0.0, 0.0, 0.0, 0.0, 0.0, 0.0, 0.0, 0.0, 0.0, 0.0, 0.0, 0.0, 0.0, 0.0, 0.0, 0.0, 0.0, 0.0, 0.0, 0.0, 0.0, 0.0, 0.0, 0.0, 0.0, 0.0, 0.0, 0.0, 0.0, 0.0, 0.0, 0.0, 0.0, 0.0, 0.0, 0.0, 0.0, 0.0, 0.0, 0.0, 0.0, 0.0, 0.0, 0.0, 0.0, 0.0, 0.0, 0.0, 0.0, 0.0, 0.0, 0.0, 0.0, 0.0, 0.0, 0.0, 0.0, 0.0, 0.0, 0.0, 0.0, 0.0, 0.0, 0.0, 0.0, 0.0, 0.0, 0.0, 0.0, 0.0, 0.0, 0.0, 0.0, 0.0, 0.0, 0.0, 0.0, 0.0, 0.0, 0.0, 0.0, 0.0, 0.0, 0.0, 0.0, 0.0, 0.0, 0.0, 0.0, 0.0, 0.0, 0.0, 0.0, 0.0, 0.0, 0.0, 0.0, 0.0, 0.0, 0.0, 0.0, 0.0, 0.0, 0.0, 0.0, 0.0, 0.0, 0.0, 0.0, 0.0, 0.0, 0.0, 0.0, 0.0, 0.0, 0.0, 0.0, 0.0, 0.0, 0.0, 0.0, 0.0, 0.0, 0.0, 0.0, 0.0, 0.0, 0.0, 0.0, 0.0, 0.0, 0.0, 0.0, 0.0, 0.0, 0.0, 0.0, 0.0, 0.0, 0.0, 0.0, 0.0, 0.0, 0.0, 0.0, 0.0, 0.0, 0.0, 0.0, 0.0, 0.0, 0.0, 0.0, 0.0, 0.0, 0.0, 0.0, 0.0, 0.0, 0.0, 0.0, 0.0, 0.0, 0.0, 0.0, 0.0, 0.0, 0.0, 0.0, 0.0, 0.0, 0.0, 0.0, 0.0, 0.0, 0.0, 0.0, 0.0, 0.0, 0.0, 0.0, 0.0, 0.0, 0.0, 0.0, 0.0, 0.0, 0.0, 0.0, 0.0, 0.0, 0.0, 0.0, 0.0, 0.0, 0.0, 0.0, 0.0, 0.0, 0.0, 0.0, 0.0, 0.0, 0.0, 0.0, 0.0, 0.0, 0.0, 0.0, 0.0, 0.0, 0.0, 0.0, 0.0, 0.0, 0.0, 0.0, 0.0, 0.0, 0.0, 0.0, 0.0, 0.0, 0.0, 0.0, 0.0, 0.0, 0.0, 0.0, 0.0, 0.0, 0.0, 0.0, 0.0, 0.0, 0.0, 0.0, 0.0, 0.0, 0.0, 0.0, 0.0, 0.0, 0.0, 0.0, 0.0, 0.0, 0.0, 0.0, 0.0, 0.0, 0.0, 0.0, 0.0, 0.0, 0.0, 0.0, 0.0, 0.0, 0.0, 0.0, 0.0, 0.0, 0.0, 0.0, 0.0, 0.0, 0.0, 0.0, 0.0, 0.0, 0.0, 0.0, 0.0, 0.0, 0.0, 0.0, 0.0, 0.0, 0.0, 0.0, 0.0, 0.0, 0.0, 0.0, 0.0, 0.0, 0.0, 0.0, 0.0, 0.0, 0.0, 0.0, 0.0, 0.0, 0.0, 0.0, 0.0, 0.0, 0.0, 0.0, 0.0, 0.0, 0.0, 0.0, 0.0, 0.0, 0.0, 0.0, 0.0, 0.0, 0.0, 0.0, 0.0, 0.0, 0.0, 0.0, 0.0, 0.0, 0.0, 0.0, 0.0, 0.0, 0.0, 0.0, 0.0, 0.0, 0.0, 0.0, 0.0, 0.0, 0.0, 0.0, 0.0, 0.0, 0.0, 0.0, 0.0, 0.0, 0.0, 0.0, 0.0, 0.0, 0.0, 0.0, 0.0, 0.0, 0.0, 0.0, 0.0, 0.0, 0.0, 0.0, 0.0, 0.0, 0.0, 0.0, 0.0, 0.0, 0.0, 0.0, 0.0, 0.0, 0.0, 0.0, 0.0, 0.0, 0.0, 0.0, 0.0, 0.0, 0.0, 0.0, 0.0, 0.0, 0.0, 0.0, 0.0, 0.0, 0.0, 0.0, 0.0, 0.0, 0.0, 0.0, 0.0, 0.0, 0.0, 0.0, 0.0, 0.0, 0.0, 0.0, 0.0, 0.0, 0.0, 0.0, 0.0, 0.0, 0.0, 0.0, 0.0, 0.0, 0.0, 0.0, 0.0, 0.0, 0.0, 0.0, 0.0, 0.0, 0.0, 0.0, 0.0, 0.0, 0.0, 0.0, 0.0, 0.0, 0.0, 0.0, 0.0, 0.0, 0.0, 0.0, 0.0, 0.0, 0.0, 0.0, 0.0, 0.0, 0.0, 0.0, 0.0, 0.0, 0.0, 0.0, 0.0, 0.0, 0.0, 0.0, 0.0, 0.0, 0.0, 0.0, 0.0, 0.0, 0.0, 0.0, 0.0, 0.0, 0.0, 0.0, 0.0, 0.0, 0.0, 0.0, 0.0, 0.0, 0.0, 0.0, 0.0, 0.0, 0.0, 0.0, 0.0, 0.0, 0.0, 0.0, 0.0, 0.0, 0.0, 0.0, 0.0, 0.0, 0.0, 0.0, 0.0, 0.0, 0.0, 0.0, 0.0, 0.0, 0.0, 0.0, 0.0, 0.0, 0.0, 0.0, 0.0, 0.0, 0.0, 0.0, 0.0, 0.0, 0.0, 0.0, 0.0, 0.0, 0.0, 0.0, 0.0, 0.0, 0.0, 0.0, 0.0, 0.0, 0.0, 0.0, 0.0, 0.0, 0.0, 0.0, 0.0, 0.0, 0.0, 0.0, 0.0, 0.0, 0.0, 0.0, 0.0, 0.0, 0.0, 0.0, 0.0, 0.0, 0.0, 0.0, 0.0, 0.0, 0.0, 0.0, 0.0, 0.0, 0.0, 0.0, 0.0, 0.0, 0.0, 0.0, 0.0, 0.0, 0.0, 0.0, 0.0, 0.0, 0.0, 0.0, 0.0, 0.0, 0.0, 0.0, 0.0, 0.0, 0.0, 0.0, 0.0, 0.0, 0.0, 0.0, 0.0, 0.0, 0.0, 0.0, 0.0, 0.0, 0.0, 0.0, 0.0, 0.0, 0.0, 0.0, 0.0, 0.0, 0.0, 0.0, 0.0, 0.0, 0.0, 0.0, 0.0, 0.0, 0.0, 0.0, 0.0, 0.0, 0.0, 0.0, 0.0, 0.0, 0.0, 0.0, 0.0, 0.0, 0.0, 0.0, 0.0, 0.0, 0.0, 0.0, 0.0, 0.0, 0.0, 0.0, 0.0, 0.0, 0.0, 0.0, 0.0, 0.0, 0.0, 0.0, 0.0, 0.0, 0.0, 0.0, 0.0, 0.0, 0.0, 0.0, 0.0, 0.0, 0.0, 0.0, 0.0, 0.0, 0.0, 0.0, 0.0, 0.0, 0.0, 0.0, 0.0, 0.0, 0.0, 0.0, 0.0, 0.0, 0.0, 0.0, 0.0, 0.0, 0.0, 0.0, 0.0, 0.0, 0.0, 0.0, 0.0, 0.0, 0.0, 0.0, 0.0, 0.0, 0.0, 0.0, 0.0, 0.0, 0.0, 0.0, 0.0, 0.0, 0.0, 0.0, 0.0, 0.0, 0.0, 0.0, 0.0, 0.0, 0.0, 0.0, 0.0, 0.0, 0.0, 0.0, 0.0, 0.0, 0.0, 0.0, 0.0, 0.0, 0.0, 0.0, 0.0, 0.0, 0.0, 0.0, 0.0, 0.0, 0.0, 0.0, 0.0, 0.0, 0.0, 0.0, 0.0, 0.0, 0.0, 0.0, 0.0, 0.0, 0.0, 0.0, 0.0, 0.0, 0.0, 0.0, 0.0, 0.0, 0.0, 0.0, 0.0, 0.0, 0.0, 0.0, 0.0, 0.0, 0.0, 0.0, 0.0, 0.0, 0.0, 0.0, 0.0, 0.0, 0.0, 0.0, 0.0, 0.0, 0.0, 0.0, 0.0, 0.0, 0.0, 0.0, 0.0, 0.0, 0.0, 0.0, 0.0, 0.0, 0.0, 0.0, 0.0, 0.0, 0.0, 0.0, 0.0, 0.0, 0.0, 0.0, 0.0, 0.0, 0.0, 0.0, 0.0, 0.0, 0.0, 0.0, 0.0, 0.0, 0.0, 0.0, 0.0, 0.0, 0.0, 0.0, 0.0, 0.0, 0.0, 0.0, 0.0, 0.0, 0.0, 0.0, 0.0, 0.0, 0.0, 0.0, 0.0, 0.0, 0.0, 0.0, 0.0, 0.0, 0.0, 0.0, 0.0, 0.0, 0.0, 0.0, 0.0, 0.0, 0.0, 0.0, 0.0, 0.0, 0.0, 0.0, 0.0, 0.0, 0.0, 0.0, 0.0, 0.0, 0.0, 0.0, 0.0, 0.0, 0.0, 0.0, 0.0, 0.0, 0.0, 0.0, 0.0, 0.0, 0.0, 0.0, 0.0, 0.0, 0.0, 0.0, 0.0, 0.0, 0.0, 0.0, 0.0, 0.0, 0.0, 0.0, 0.0, 0.0, 0.0, 0.0, 0.0, 0.0, 0.0, 0.0, 0.0, 0.0, 0.0, 0.0, 0.0, 0.0, 0.0, 0.0, 0.0, 0.0, 0.0, 0.0, 0.0, 0.0, 0.0, 0.0, 0.0, 0.0, 0.0, 0.0, 0.0, 0.0, 0.0, 0.0, 0.0, 0.0, 0.0, 0.0, 0.0, 0.0, 0.0, 0.0, 0.0, 0.0, 0.0, 0.0, 0.0, 0.0, 0.0, 0.0, 0.0, 0.0, 0.0, 0.0, 0.0, 0.0, 0.0, 0.0, 0.0, 0.0, 0.0, 0.0, 0.0, 0.0, 0.0, 0.0, 0.0, 0.0, 0.0, 0.0, 0.0, 0.0, 0.0, 0.0, 0.0, 0.0, 0.0, 0.0, 0.0, 0.0, 0.0, 0.0, 0.0, 0.0, 0.0, 0.0, 0.0, 0.0, 0.0, 0.0, 0.0, 0.0, 0.0, 0.0, 0.0, 0.0, 0.0, 0.0, 0.0, 0.0, 0.0, 0.0, 0.0, 0.0, 0.0, 0.0, 0.0, 0.0, 0.0, 0.0, 0.0, 0.0, 0.0, 0.0, 0.0, 0.0, 0.0, 0.0, 0.0, 0.0, 0.0, 0.0, 0.0, 0.0, 0.0, 0.0, 0.0, 0.0, 0.0, 0.0, 0.0, 0.0, 0.0, 0.0, 0.0, 0.0, 0.0, 0.0, 0.0, 0.0, 0.0, 0.0, 0.0, 0.0, 0.0, 0.0, 0.0, 0.0, 0.0, 0.0, 0.0, 0.0, 0.0, 0.0, 0.0, 0.0, 0.0, 0.0, 0.0, 0.0, 0.0, 0.0, 0.0, 0.0, 0.0, 0.0, 0.0, 0.0, 0.0, 0.0, 0.0, 0.0, 0.0, 0.0, 0.0, 0.0, 0.0, 0.0, 0.0, 0.0, 0.0, 0.0, 0.0, 0.0, 0.0, 0.0, 0.0, 0.0, 0.0, 0.0, 0.0, 0.0, 0.0, 0.0, 0.0, 0.0, 0.0, 0.0, 0.0, 0.0, 0.0, 0.0, 0.0, 0.0, 0.0, 0.0, 0.0, 0.0, 0.0, 0.0, 0.0, 0.0, 0.0, 0.0, 0.0, 0.0, 0.0, 0.0, 0.0, 0.0, 0.0, 0.0, 0.0, 0.0, 0.0, 0.0, 0.0, 0.0, 0.0, 0.0, 0.0, 0.0, 0.0, 0.0, 0.0, 0.0, 0.0, 0.0, 0.0, 0.0, 0.0, 0.0, 0.0, 0.0, 0.0, 0.0, 0.0, 0.0, 0.0, 0.0, 0.0, 0.0, 0.0, 0.0, 0.0, 0.0, 0.0, 0.0, 0.0, 0.0, 0.0, 0.0, 0.0, 0.0, 0.0, 0.0, 0.0, 0.0, 0.0, 0.0, 0.0, 0.0, 0.0, 0.0, 0.0, 0.0, 0.0, 0.0, 0.0, 0.0, 0.0, 0.0, 0.0, 0.0, 0.0, 0.0, 0.0, 0.0, 0.0, 0.0, 0.0, 0.0, 0.0, 0.0, 0.0, 0.0, 0.0, 0.0, 0.0, 0.0, 0.0, 0.0, 0.0, 0.0, 0.0, 0.0, 0.0, 0.0, 0.0, 0.0, 0.0, 0.0, 0.0, 0.0, 0.0, 0.0, 0.0, 0.0, 0.0, 0.0, 0.0, 0.0, 0.0, 0.0, 0.0, 0.0, 0.0, 0.0, 0.0, 0.0, 0.0, 0.0, 0.0, 0.0, 0.0, 0.0, 0.0, 0.0, 0.0, 0.0, 0.0, 0.0, 0.0, 0.0, 0.0, 0.0, 0.0, 0.0, 0.0, 0.0, 0.0, 0.0, 0.0, 0.0, 0.0, 0.0, 0.0, 0.0, 0.0, 0.0, 0.0, 0.0, 0.0, 0.0, 0.0, 0.0, 0.0, 0.0, 0.0, 0.0, 0.0, 0.0, 0.0, 0.0, 0.0, 0.0, 0.0, 0.0, 0.0, 0.0, 0.0, 0.0, 0.0, 0.0, 0.0, 0.0, 0.0, 0.0, 0.0, 0.0, 0.0, 0.0, 0.0, 0.0, 0.0, 0.0, 0.0, 0.0, 0.0, 0.0, 0.0, 0.0, 0.0, 0.0, 0.0, 0.0, 0.0, 0.0, 0.0, 0.0, 0.0, 0.0, 0.0, 0.0, 0.0, 0.0, 0.0, 0.0, 0.0, 0.0, 0.0, 0.0, 0.0, 0.0, 0.0, 0.0, 0.0, 0.0, 0.0, 0.0, 0.0, 0.0, 0.0, 0.0, 0.0, 0.0, 0.0, 0.0, 0.0, 0.0, 0.0, 0.0, 0.0, 0.0, 0.0, 0.0, 0.0, 0.0, 0.0, 0.0, 0.0, 0.0, 0.0, 0.0, 0.0, 0.0, 0.0, 0.0, 0.0, 0.0, 0.0, 0.0, 0.0, 0.0, 0.0, 0.0, 0.0, 0.0, 0.0, 0.0, 0.0, 0.0, 0.0, 0.0, 0.0, 0.0, 0.0, 0.0, 0.0, 0.0, 0.0, 0.0, 0.0, 0.0, 0.0, 0.0, 0.0, 0.0, 0.0, 0.0, 0.0, 0.0, 0.0, 0.0, 0.0, 0.0, 0.0, 0.0, 0.0, 0.0, 0.0, 0.0, 0.0, 0.0, 0.0, 0.0, 0.0, 0.0, 0.0, 0.0, 0.0, 0.0, 0.0, 0.0, 0.0, 0.0, 0.0, 0.0, 0.0, 0.0, 0.0, 0.0, 0.0, 0.0, 0.0, 0.0, 0.0, 0.0, 0.0, 0.0, 0.0, 0.0, 0.0, 0.0, 0.0, 0.0, 0.0, 0.0, 0.0, 0.0, 0.0, 0.0, 0.0, 0.0, 0.0, 0.0, 0.0, 0.0, 0.0, 0.0, 0.0, 0.0, 0.0, 0.0, 0.0, 0.0, 0.0, 0.0, 0.0, 0.0, 0.0, 0.0, 0.0, 0.0, 0.0, 0.0, 0.0, 0.0, 0.0, 0.0, 0.0, 0.0, 0.0, 0.0, 0.0, 0.0, 0.0, 0.0, 0.0, 0.0, 0.0, 0.0, 0.0, 0.0, 0.0, 0.0, 0.0, 0.0, 0.0, 0.0, 0.0, 0.0, 0.0, 0.0, 0.0, 0.0, 0.0, 0.0, 0.0, 0.0, 0.0, 0.0, 0.0, 0.0, 0.0, 0.0, 0.0, 0.0, 0.0, 0.0, 0.0, 0.0, 0.0, 0.0, 0.0, 0.0, 0.0, 0.0, 0.0, 0.0, 0.0, 0.0, 0.0, 0.0, 0.0, 0.0, 0.0, 0.0, 0.0, 0.0, 0.0, 0.0, 0.0, 0.0, 0.0, 0.0, 0.0, 0.0, 0.0, 0.0, 0.0, 0.0, 0.0, 0.0, 0.0, 0.0, 0.0, 0.0, 0.0, 0.0, 0.0, 0.0, 0.0, 0.0, 0.0, 0.0, 0.0, 0.0, 0.0, 0.0, 0.0, 0.0, 0.0, 0.0, 0.0, 0.0, 0.0, 0.0, 0.0, 0.0, 0.0, 0.0, 0.0, 0.0, 0.0, 0.0, 0.0, 0.0, 0.0, 0.0, 0.0, 0.0, 0.0, 0.0, 0.0, 0.0, 0.0, 0.0, 0.0, 0.0, 0.0, 0.0, 0.0, 0.0, 0.0, 0.0, 0.0, 0.0, 0.0, 0.0, 0.0, 0.0, 0.0, 0.0, 0.0, 0.0, 0.0, 0.0, 0.0, 0.0, 0.0, 0.0, 0.0, 0.0, 0.0, 0.0, 0.0, 0.0, 0.0, 0.0, 0.0, 0.0, 0.0, 0.0, 0.0, 0.0, 0.0, 0.0, 0.0, 0.0, 0.0, 0.0, 0.0, 0.0, 0.0, 0.0, 0.0, 0.0, 0.0, 0.0, 0.0, 0.0, 0.0, 0.0, 0.0, 0.0, 0.0, 0.0, 0.0, 0.0, 0.0, 0.0, 0.0, 0.0, 0.0, 0.0, 0.0, 0.0, 0.0, 0.0, 0.0, 0.0, 0.0, 0.0, 0.0, 0.0, 0.0, 0.0, 0.0, 0.0, 0.0, 0.0, 0.0, 0.0, 0.0, 0.0, 0.0, 0.0, 0.0, 0.0, 0.0, 0.0, 0.0, 0.0, 0.0, 0.0, 0.0, 0.0, 0.0, 0.0, 0.0, 0.0, 0.0, 0.0, 0.0, 0.0, 0.0, 0.0, 0.0, 0.0, 0.0, 0.0, 0.0, 0.0, 0.0, 0.0, 0.0, 0.0, 0.0, 0.0, 0.0, 0.0, 0.0, 0.0, 0.0, 0.0, 0.0, 0.0, 0.0, 0.0, 0.0, 0.0, 0.0, 0.0, 0.0, 0.0, 0.0, 0.0, 0.0, 0.0, 0.0, 0.0, 0.0, 0.0, 0.0, 0.0, 0.0, 0.0, 0.0, 0.0, 0.0, 0.0, 0.0, 0.0, 0.0, 0.0, 0.0, 0.0, 0.0, 0.0, 0.0, 0.0, 0.0, 0.0, 0.0, 0.0, 0.0, 0.0, 0.0, 0.0, 0.0, 0.0, 0.0, 0.0, 0.0, 0.0, 0.0, 0.0, 0.0, 0.0, 0.0, 0.0, 0.0, 0.0, 0.0, 0.0, 0.0, 0.0, 0.0, 0.0, 0.0, 0.0, 0.0, 0.0, 0.0, 0.0, 0.0, 0.0, 0.0, 0.0, 0.0, 0.0, 0.0, 0.0, 0.0, 0.0, 0.0, 0.0, 0.0, 0.0, 0.0, 0.0, 0.0, 0.0, 0.0, 0.0, 0.0, 0.0, 0.0, 0.0, 0.0, 0.0, 0.0, 0.0, 0.0, 0.0, 0.0, 0.0, 0.0, 0.0, 0.0, 0.0, 0.0, 0.0, 0.0, 0.0, 0.0, 0.0, 0.0, 0.0, 0.0, 0.0, 0.0, 0.0, 0.0, 0.0, 0.0, 0.0, 0.0, 0.0, 0.0, 0.0, 0.0, 0.0, 0.0, 0.0, 0.0, 0.0, 0.0, 0.0, 0.0, 0.0, 0.0, 0.0, 0.0, 0.0, 0.0, 0.0, 0.0, 0.0, 0.0, 0.0, 0.0, 0.0, 0.0, 0.0, 0.0, 0.0, 0.0, 0.0, 0.0, 0.0, 0.0, 0.0, 0.0, 0.0, 0.0, 0.0, 0.0, 0.0, 0.0, 0.0, 0.0, 0.0, 0.0, 0.0, 0.0, 0.0, 0.0, 0.0, 0.0, 0.0, 0.0, 0.0, 0.0, 0.0, 0.0, 0.0, 0.0, 0.0, 0.0, 0.0, 0.0, 0.0, 0.0, 0.0, 0.0, 0.0, 0.0, 0.0, 0.0, 0.0, 0.0, 0.0, 0.0, 0.0, 0.0, 0.0, 0.0, 0.0, 0.0, 0.0, 0.0, 0.0, 0.0, 0.0, 0.0, 0.0, 0.0, 0.0, 0.0, 0.0, 0.0, 0.0, 0.0, 0.0, 0.0, 0.0, 0.0, 0.0, 0.0, 0.0, 0.0, 0.0, 0.0, 0.0, 0.0, 0.0, 0.0, 0.0, 0.0, 0.0, 0.0, 0.0, 0.0, 0.0, 0.0, 0.0, 0.0, 0.0, 0.0, 0.0, 0.0, 0.0, 0.0, 0.0, 0.0, 0.0, 0.0, 0.0, 0.0, 0.0, 0.0, 0.0, 0.0, 0.0, 0.0, 0.0, 0.0, 0.0, 0.0, 0.0, 0.0, 0.0, 0.0, 0.0, 0.0, 0.0, 0.0, 0.0, 0.0, 0.0, 0.0, 0.0, 0.0, 0.0, 0.0, 0.0, 0.0, 0.0, 0.0, 0.0, 0.0, 0.0, 0.0, 0.0, 0.0, 0.0, 0.0, 0.0, 0.0, 0.0, 0.0, 0.0, 0.0, 0.0, 0.0, 0.0, 0.0, 0.0, 0.0, 0.0, 0.0, 0.0, 0.0, 0.0, 0.0, 0.0, 0.0, 0.0, 0.0, 0.0, 0.0, 0.0, 0.0, 0.0, 0.0, 0.0, 0.0, 0.0, 0.0, 0.0, 0.0, 0.0, 0.0, 0.0, 0.0, 0.0, 0.0, 0.0, 0.0, 0.0, 0.0, 0.0, 0.0, 0.0, 0.0, 0.0, 0.0, 0.0, 0.0, 0.0, 0.0, 0.0, 0.0, 0.0, 0.0, 0.0, 0.0, 0.0, 0.0, 0.0, 0.0, 0.0, 0.0, 0.0, 0.0, 0.0, 0.0, 0.0, 0.0, 0.0, 0.0, 0.0, 0.0, 0.0, 0.0, 0.0, 0.0, 0.0, 0.0, 0.0, 0.0, 0.0, 0.0, 0.0, 0.0, 0.0, 0.0, 0.0, 0.0, 0.0, 0.0, 0.0, 0.0, 0.0, 0.0, 0.0, 0.0, 0.0, 0.0, 0.0, 0.0, 0.0, 0.0, 0.0, 0.0, 0.0, 0.0, 0.0, 0.0, 0.0, 0.0, 0.0, 0.0, 0.0, 0.0, 0.0, 0.0, 0.0, 0.0, 0.0, 0.0, 0.0, 0.0, 0.0, 0.0, 0.0, 0.0, 0.0, 0.0, 0.0, 0.0, 0.0, 0.0, 0.0, 0.0, 0.0, 0.0, 0.0, 0.0, 0.0, 0.0, 0.0, 0.0, 0.0, 0.0, 0.0, 0.0, 0.0, 0.0, 0.0, 0.0, 0.0, 0.0, 0.0, 0.0, 0.0, 0.0, 0.0, 0.0, 0.0, 0.0, 0.0, 0.0, 0.0, 0.0, 0.0, 0.0, 0.0, 0.0, 0.0, 0.0, 0.0, 0.0, 0.0, 0.0, 0.0, 0.0, 0.0, 0.0, 0.0, 0.0, 0.0, 0.0, 0.0, 0.0, 0.0, 0.0, 0.0, 0.0, 0.0, 0.0, 0.0, 0.0, 0.0, 0.0, 0.0, 0.0, 0.0, 0.0, 0.0, 0.0, 0.0, 0.0, 0.0, 0.0, 0.0, 0.0, 0.0, 0.0, 0.0, 0.0, 0.0, 0.0, 0.0, 0.0, 0.0, 0.0, 0.0, 0.0, 0.0, 0.0, 0.0, 0.0, 0.0, 0.0, 0.0, 0.0, 0.0, 0.0, 0.0, 0.0, 0.0, 0.0, 0.0, 0.0, 0.0, 0.0, 0.0, 0.0, 0.0, 0.0, 0.0, 0.0, 0.0, 0.0, 0.0, 0.0, 0.0, 0.0, 0.0, 0.0, 0.0, 0.0, 0.0, 0.0, 0.0, 0.0, 0.0, 0.0, 0.0, 0.0, 0.0, 0.0, 0.0, 0.0, 0.0, 0.0, 0.0, 0.0, 0.0, 0.0, 0.0, 0.0, 0.0, 0.0, 0.0, 0.0, 0.0, 0.0, 0.0, 0.0, 0.0, 0.0, 0.0, 0.0, 0.0, 0.0, 0.0, 0.0, 0.0, 0.0, 0.0, 0.0, 0.0, 0.0, 0.0, 0.0, 0.0, 0.0, 0.0, 0.0, 0.0, 0.0, 0.0, 0.0, 0.0, 0.0, 0.0, 0.0, 0.0, 0.0, 0.0, 0.0, 0.0, 0.0, 0.0, 0.0, 0.0, 0.0, 0.0, 0.3571, 0.0, 0.2857, 0.0, 0.2143, 0.0, 0.3571, 0.0, 0.2143, 0.0, 0.5, 0.0, 0.5, 0.0, 0.2143, 0.0, 0.5714, 0.0, 0.5714, 0.0, 0.2143, 0.0, 0.1429, 0.0, 0.1429, 0.0, 0.07143, 0.0, 0.0, 0.0, 0.1429, 0.0, 0.0, 0.0, 0.7857, 0.0, 0.7857, 0.0, 0.0, 0.0, 0.8571, 0.0, 0.8571, 0.0, 0.0, 0.0, 1.0, 0.0, 0.3571, 0.0, 0.5, 0.0, 0.4286, 0.0, 0.6429, 0.0, 0.5714, 0.0, 0.1429, 0.0, 0.1429, 0.0, 0.7857, 0.0, 0.7143, 0.0, 0.9286, 0.0, 0.8571, 0.0, 1.0, 0.0, 0.6429, 0.0, 0.1429, 0.0, 0.7143, 0.0, 0.4286, 0.0, 0.5, 0.0, 0.5, 0.0, 0.4286, 0.0, 0.6429, 0.0, 0.7143, 0.0, 0.7143, 0.0, 0.6429, 0.0, 0.0, 0.0, 0.07143, 0.0, 0.07143, 0.0, 0.0, 0.0, 0.3571, 0.0, 0.4286, 0.0, 0.4286, 0.0, 0.3571, 0.0, 0.9286, 0.0, 1.0, 0.0, 1.0, 0.0, 0.9286, 0.0, 1.0, 0.0, 0.0, 0.0, 0.0, 0.0, 1.0, 0.0, 0.2143, 0.0, 0.2857, 0.0, 0.2857, 0.0, 0.2143, 0.0, 0.8571, 0.0, 0.9286, 0.0, 0.9286, 0.0, 0.8571, 0.0, 0.07143, 0.0, 0.1429, 0.0, 0.1429, 0.0, 0.07143, 0.0, 0.7143, 0.0, 0.7857, 0.0, 0.7857, 0.0, 0.7143, 0.0, 0.1429, 0.0, 0.2143, 0.0, 0.2143, 0.0, 0.1429, 0.0, 0.2857, 0.0, 0.3571, 0.0, 0.3571, 0.0, 0.2857, 0.0, 0.7857, 0.0, 0.8571, 0.0, 0.8571, 0.0, 0.7857, 0.0, 0.0, 0.0, 0.07143, 0.0, 0.07143, 0.0, 0.0, 0.0, 0.6429, 0.0, 0.7143, 0.0, 0.7143, 0.0, 0.6429, 0.0, 0.4286, 0.0, 0.5, 0.0, 0.5, 0.0, 0.4286, 0.0, 0.5, 0.0, 0.5714, 0.0, 0.5714, 0.0, 0.5, 0.0, 0.5714, 0.0, 0.6429, 0.0, 0.6429, 0.0, 0.5714, 0.0, 0.7857, 0.0, 0.8571, 0.0, 0.8571, 0.0, 0.7857, 0.0, 0.2857, 0.0, 0.3571, 0.0, 0.3571, 0.0, 0.2857, 0.0, 0.1429, 0.0, 0.2143, 0.0, 0.2143, 0.0, 0.1429, 0.0, 0.7143, 0.0, 0.7857, 0.0, 0.7857, 0.0, 0.7143, 0.0, 0.07143, 0.0, 0.1429, 0.0, 0.1429, 0.0, 0.07143, 0.0, 0.8571, 0.0, 0.9286, 0.0, 0.9286, 0.0, 0.8571, 0.0, 0.2143, 0.0, 0.2857, 0.0, 0.2857, 0.0, 0.2143, 0.0, 1.0, 0.0, 0.0, 0.0, 0.0, 0.0, 1.0, 0.0, 0.9286, 0.0, 1.0, 0.0, 1.0, 0.0, 0.9286, 0.0, 0.3571, 0.0, 0.4286, 0.0, 0.4286, 0.0, 0.3571, 0.0, 0.3571, 0.0, 0.2143, 0.0, 0.2857, 0.0, 0.3571, 0.0, 0.5, 0.0, 0.2143, 0.0, 0.5, 0.0, 0.5714, 0.0, 0.2143, 0.0, 0.5714, 0.0, 0.1429, 0.0, 0.2143, 0.0, 0.1429, 0.0, 0.0, 0.0, 0.07143, 0.0, 0.1429, 0.0, 0.7857, 0.0, 0.0, 0.0, 0.7857, 0.0, 0.8571, 0.0, 0.0, 0.0, 0.8571, 0.0, 1.0, 0.0, 0.0, 0.0, 0.3571, 0.0, 0.4286, 0.0, 0.5, 0.0, 0.6429, 0.0, 0.1429, 0.0, 0.5714, 0.0, 0.1429, 0.0, 0.7143, 0.0, 0.7857, 0.0, 0.9286, 0.0, 1.0, 0.0, 0.8571, 0.0, 0.6429, 0.0, 0.7143, 0.0, 0.1429, 0.0, 0.5, 0.0, 0.5714, 0.0, 0.5714, 0.0, 0.5, 0.0, 0.5714, 0.0, 0.6429, 0.0, 0.6429, 0.0, 0.5714, 0.0])
me_batarang_3.use_remesh_fix_poles = True
me_batarang_3.use_remesh_preserve_attributes = False
me_batarang_3.use_mirror_vertex_groups = False
me_batarang_3.update()

# ---- objects
ob_cube = bpy.data.objects.new('Cube', me_cube)
ob_light = bpy.data.objects.new('Light', light_light)
ob_camera = bpy.data.objects.new('Camera', cam_camera)
ob_batarang_3 = bpy.data.objects.new('Batarang-3', me_batarang_3)

# ---- transforms, parenting, visibility, modifiers, constraints
ob_cube.location = (0.0, 0.0, 0.0)
ob_cube.lock_rotations_4d = False
ob_cube.empty_display_type = 'ARROWS'
ob_cube.lineart.crease_threshold = 0.0
ob_light.location = (4.076, 1.005, 5.904)
ob_light.rotation_euler = (0.6503, 0.05522, 1.866)
ob_light.lock_rotations_4d = False
ob_light.empty_display_type = 'ARROWS'
ob_light.color = (0.0, 0.0, 0.0, 0.0)
ob_light.lineart.crease_threshold = 0.0
ob_camera.location = (7.359, -6.926, 4.958)
ob_camera.rotation_euler = (1.109, 0.0, 0.8149)
ob_camera.lock_rotations_4d = False
ob_camera.empty_display_type = 'ARROWS'
ob_camera.color = (0.0, 0.0, 0.0, 0.0)
ob_camera.display_type = 'WIRE'
ob_camera.lineart.crease_threshold = 0.0
ob_batarang_3.location = (0.0, 0.0, 0.0)
ob_batarang_3.lineart.crease_threshold = 0.0

# ---- collection membership
col_collection.objects.link(ob_cube)
col_collection.objects.link(ob_light)
col_collection.objects.link(ob_camera)
col_collection.objects.link(ob_batarang_3)

# ---- scene / render settings (as saved in the file)
scene.camera = ob_camera
scene.frame_start = 1; scene.frame_end = 250; scene.frame_set(1)
scene.render.engine = 'BLENDER_EEVEE_NEXT'
scene.cycles.use_denoising = False
scene.cycles.samples = 128
scene.cycles.sampling_pattern = 'TABULATED_SOBOL'
scene.cycles.use_adaptive_sampling = False
scene.cycles.use_light_tree = False
scene.view_settings.view_transform = 'Filmic'
bpy.context.view_layer.update()
